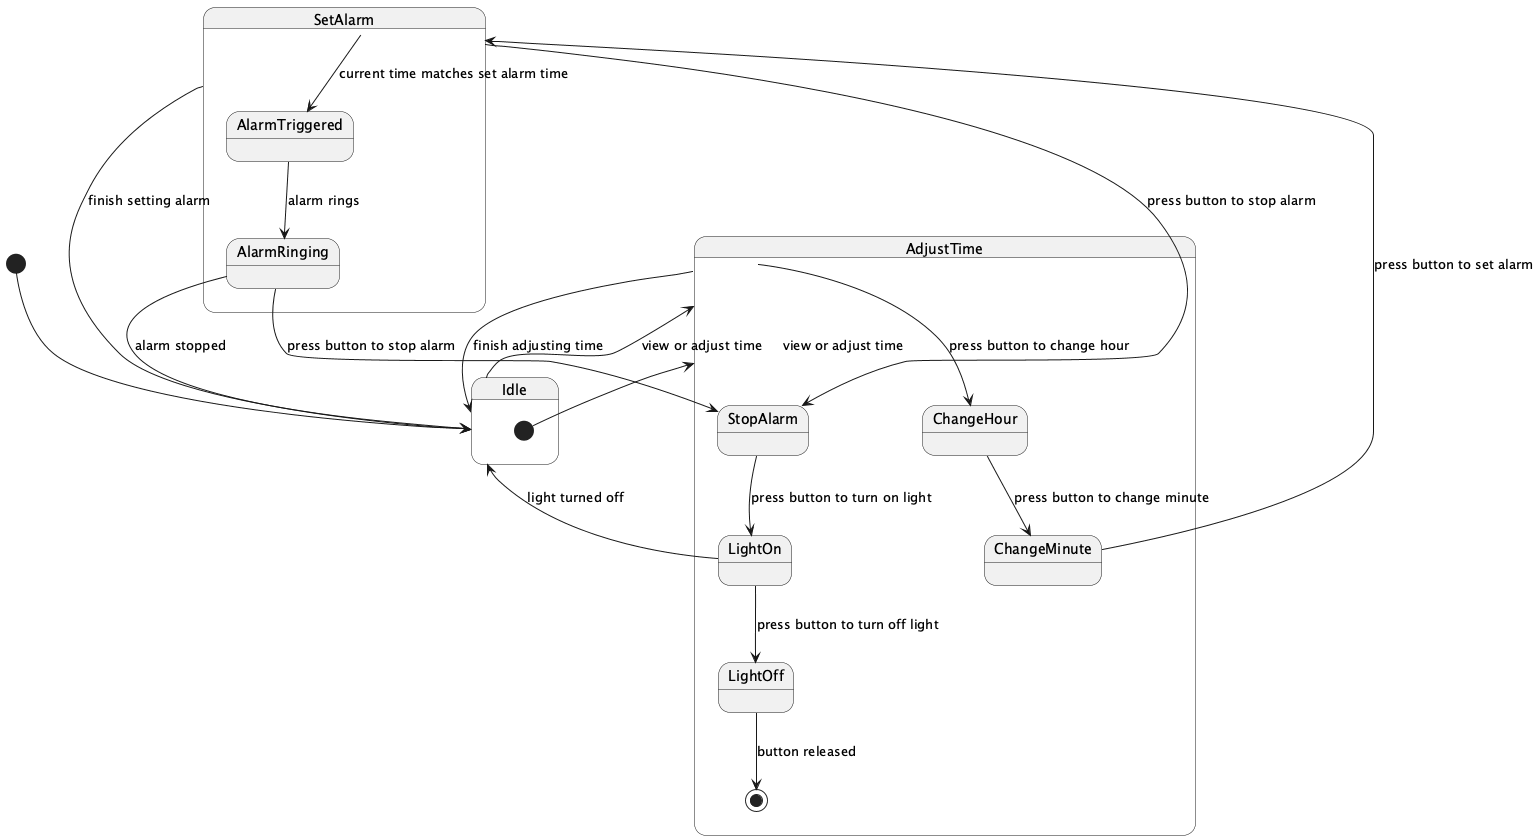

The diagram above was rendered by PlantUML. Its source (embedded in the PNG):
@startuml
[*] --> Idle

state Idle {
  [*] --> AdjustTime : view or adjust time
}

state AdjustTime {
  AdjustTime --> ChangeHour : press button to change hour
  ChangeHour --> ChangeMinute : press button to change minute
  ChangeMinute --> SetAlarm : press button to set alarm
  SetAlarm --> StopAlarm : press button to stop alarm
  StopAlarm --> LightOn : press button to turn on light
  LightOn --> LightOff : press button to turn off light
  LightOff --> [*] : button released
}

state SetAlarm {
  SetAlarm --> AlarmTriggered : current time matches set alarm time
  AlarmTriggered --> AlarmRinging : alarm rings
  AlarmRinging --> StopAlarm : press button to stop alarm
}

Idle --> AdjustTime : view or adjust time

AdjustTime --> Idle : finish adjusting time

SetAlarm --> Idle : finish setting alarm

AlarmRinging --> Idle : alarm stopped

LightOn --> Idle : light turned off

@enduml